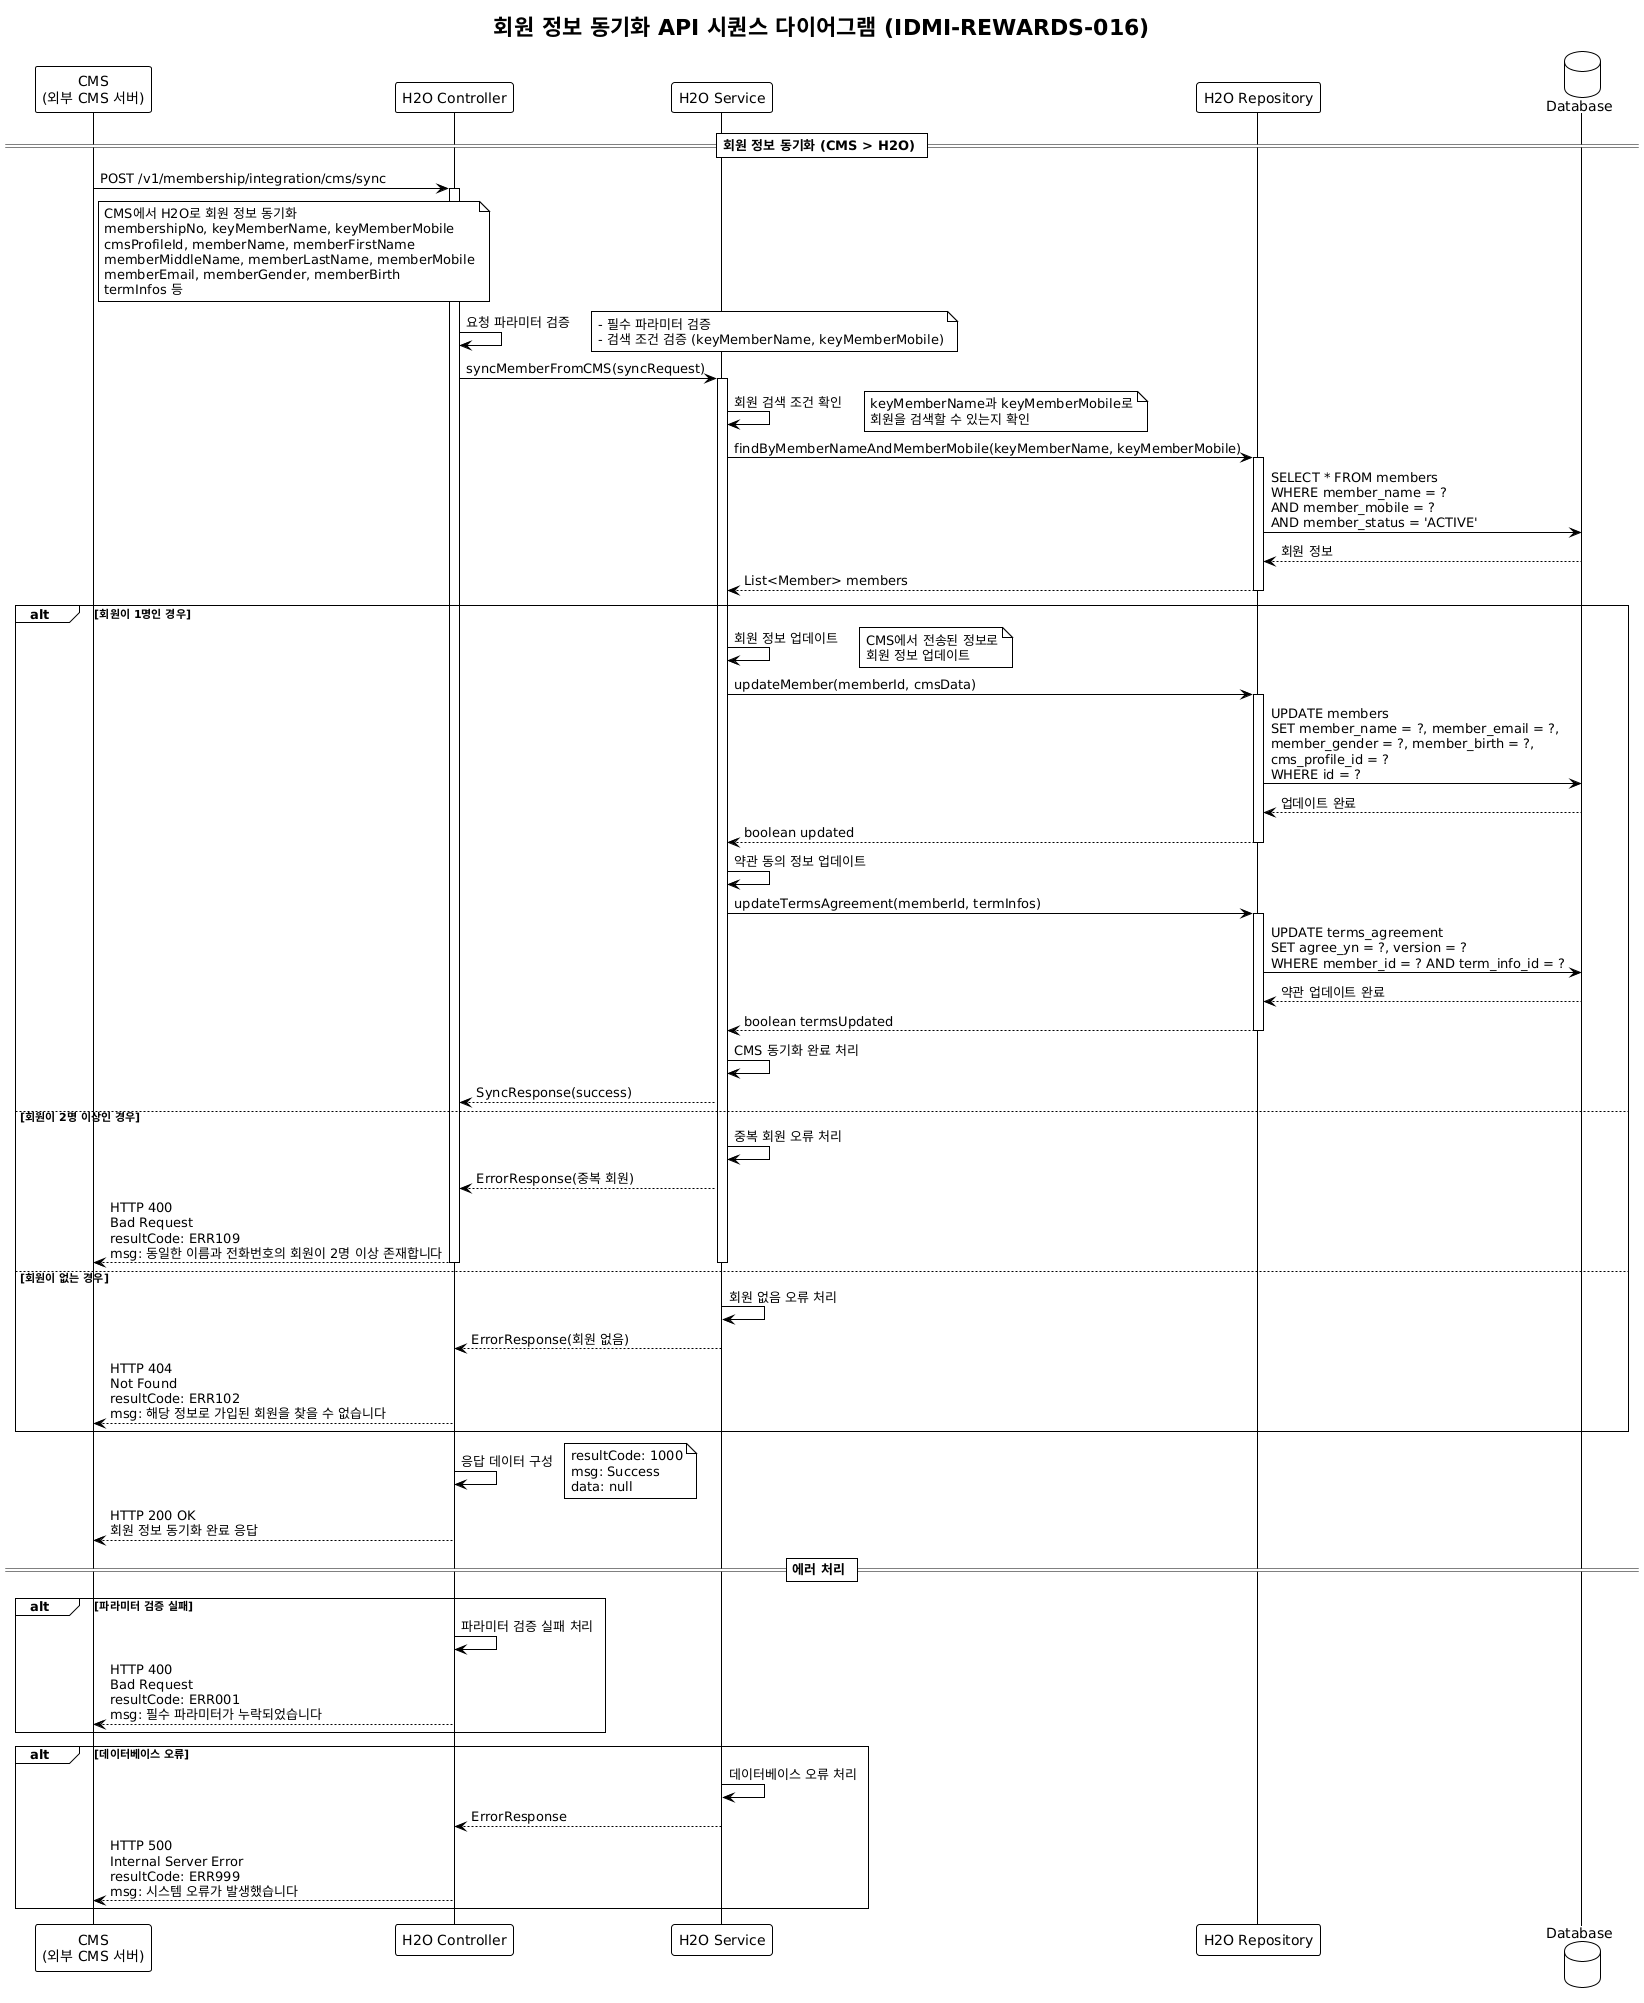

The diagram above was rendered by PlantUML. Its source (embedded in the PNG):
@startuml
!theme plain
title 회원 정보 동기화 API 시퀀스 다이어그램 (IDMI-REWARDS-016)

participant "CMS\n(외부 CMS 서버)" as CMS
participant "H2O Controller" as H2OController
participant "H2O Service" as H2OService
participant "H2O Repository" as H2ORepository
database Database as Database

== 회원 정보 동기화 (CMS > H2O) ==

CMS -> H2OController: POST /v1/membership/integration/cms/sync
activate H2OController

note right of CMS: CMS에서 H2O로 회원 정보 동기화\nmembershipNo, keyMemberName, keyMemberMobile\ncmsProfileId, memberName, memberFirstName\nmemberMiddleName, memberLastName, memberMobile\nmemberEmail, memberGender, memberBirth\ntermInfos 등

H2OController -> H2OController: 요청 파라미터 검증
note right: - 필수 파라미터 검증\n- 검색 조건 검증 (keyMemberName, keyMemberMobile)

H2OController -> H2OService: syncMemberFromCMS(syncRequest)
activate H2OService

H2OService -> H2OService: 회원 검색 조건 확인
note right: keyMemberName과 keyMemberMobile로\n회원을 검색할 수 있는지 확인

H2OService -> H2ORepository: findByMemberNameAndMemberMobile(keyMemberName, keyMemberMobile)
activate H2ORepository
H2ORepository -> Database: SELECT * FROM members\nWHERE member_name = ?\nAND member_mobile = ?\nAND member_status = 'ACTIVE'
Database --> H2ORepository: 회원 정보
H2ORepository --> H2OService: List<Member> members
deactivate H2ORepository

alt 회원이 1명인 경우
    H2OService -> H2OService: 회원 정보 업데이트
    note right: CMS에서 전송된 정보로\n회원 정보 업데이트
    
    H2OService -> H2ORepository: updateMember(memberId, cmsData)
    activate H2ORepository
    H2ORepository -> Database: UPDATE members\nSET member_name = ?, member_email = ?,\nmember_gender = ?, member_birth = ?,\ncms_profile_id = ?\nWHERE id = ?
    Database --> H2ORepository: 업데이트 완료
    H2ORepository --> H2OService: boolean updated
    deactivate H2ORepository
    
    H2OService -> H2OService: 약관 동의 정보 업데이트
    H2OService -> H2ORepository: updateTermsAgreement(memberId, termInfos)
    activate H2ORepository
    H2ORepository -> Database: UPDATE terms_agreement\nSET agree_yn = ?, version = ?\nWHERE member_id = ? AND term_info_id = ?
    Database --> H2ORepository: 약관 업데이트 완료
    H2ORepository --> H2OService: boolean termsUpdated
    deactivate H2ORepository
    
    H2OService -> H2OService: CMS 동기화 완료 처리
    H2OService --> H2OController: SyncResponse(success)
    
else 회원이 2명 이상인 경우
    H2OService -> H2OService: 중복 회원 오류 처리
    H2OService --> H2OController: ErrorResponse(중복 회원)
    H2OController --> CMS: HTTP 400\nBad Request\nresultCode: ERR109\nmsg: 동일한 이름과 전화번호의 회원이 2명 이상 존재합니다
    deactivate H2OController
    deactivate H2OService
    
else 회원이 없는 경우
    H2OService -> H2OService: 회원 없음 오류 처리
    H2OService --> H2OController: ErrorResponse(회원 없음)
    H2OController --> CMS: HTTP 404\nNot Found\nresultCode: ERR102\nmsg: 해당 정보로 가입된 회원을 찾을 수 없습니다
    deactivate H2OController
    deactivate H2OService
end

deactivate H2OService

H2OController -> H2OController: 응답 데이터 구성
note right: resultCode: 1000\nmsg: Success\ndata: null

H2OController --> CMS: HTTP 200 OK\n회원 정보 동기화 완료 응답
deactivate H2OController

== 에러 처리 ==

alt 파라미터 검증 실패
    H2OController -> H2OController: 파라미터 검증 실패 처리
    H2OController --> CMS: HTTP 400\nBad Request\nresultCode: ERR001\nmsg: 필수 파라미터가 누락되었습니다
end

alt 데이터베이스 오류
    H2OService -> H2OService: 데이터베이스 오류 처리
    H2OService --> H2OController: ErrorResponse
    H2OController --> CMS: HTTP 500\nInternal Server Error\nresultCode: ERR999\nmsg: 시스템 오류가 발생했습니다
end
@enduml